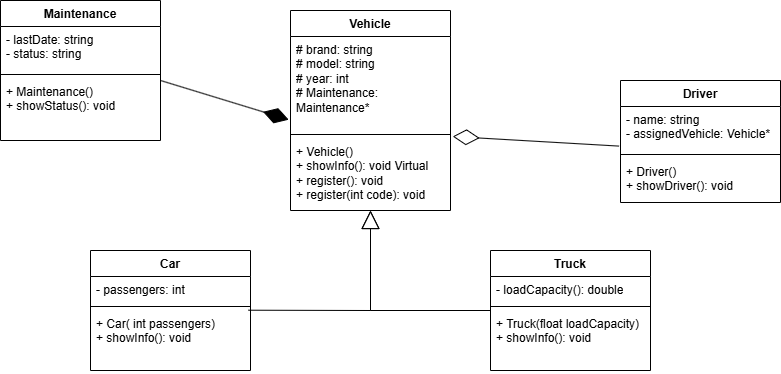

The diagram above was exported from draw.io. Its source (the exported page's mxGraphModel, read from the mxfile embedded in the PNG):
<mxGraphModel dx="1273" dy="570" grid="1" gridSize="10" guides="1" tooltips="1" connect="1" arrows="1" fold="1" page="1" pageScale="1" pageWidth="850" pageHeight="1100" math="0" shadow="0">
  <root>
    <mxCell id="0" />
    <mxCell id="1" parent="0" />
    <mxCell id="cZfGTDM_hwe8mUkhUj6p-1" value="Vehicle" style="swimlane;fontStyle=1;align=center;verticalAlign=top;childLayout=stackLayout;horizontal=1;startSize=26;horizontalStack=0;resizeParent=1;resizeParentMax=0;resizeLast=0;collapsible=1;marginBottom=0;whiteSpace=wrap;html=1;" parent="1" vertex="1">
      <mxGeometry x="320" y="80" width="160" height="200" as="geometry" />
    </mxCell>
    <mxCell id="cZfGTDM_hwe8mUkhUj6p-2" value="# brand: string&lt;div&gt;# model: string&lt;/div&gt;&lt;div&gt;# year: int&lt;/div&gt;&lt;div&gt;# Maintenance: Maintenance*&lt;/div&gt;&lt;div&gt;&lt;br&gt;&lt;/div&gt;" style="text;strokeColor=none;fillColor=none;align=left;verticalAlign=top;spacingLeft=4;spacingRight=4;overflow=hidden;rotatable=0;points=[[0,0.5],[1,0.5]];portConstraint=eastwest;whiteSpace=wrap;html=1;" parent="cZfGTDM_hwe8mUkhUj6p-1" vertex="1">
      <mxGeometry y="26" width="160" height="94" as="geometry" />
    </mxCell>
    <mxCell id="cZfGTDM_hwe8mUkhUj6p-3" value="" style="line;strokeWidth=1;fillColor=none;align=left;verticalAlign=middle;spacingTop=-1;spacingLeft=3;spacingRight=3;rotatable=0;labelPosition=right;points=[];portConstraint=eastwest;strokeColor=inherit;" parent="cZfGTDM_hwe8mUkhUj6p-1" vertex="1">
      <mxGeometry y="120" width="160" height="8" as="geometry" />
    </mxCell>
    <mxCell id="cZfGTDM_hwe8mUkhUj6p-4" value="+ Vehicle()&lt;div&gt;+ showInfo(): void Virtual&lt;/div&gt;&lt;div&gt;+ register(): void&amp;nbsp;&lt;/div&gt;&lt;div&gt;+ register(int code): void&lt;br&gt;&lt;div&gt;&lt;br&gt;&lt;/div&gt;&lt;/div&gt;" style="text;strokeColor=none;fillColor=none;align=left;verticalAlign=top;spacingLeft=4;spacingRight=4;overflow=hidden;rotatable=0;points=[[0,0.5],[1,0.5]];portConstraint=eastwest;whiteSpace=wrap;html=1;" parent="cZfGTDM_hwe8mUkhUj6p-1" vertex="1">
      <mxGeometry y="128" width="160" height="72" as="geometry" />
    </mxCell>
    <mxCell id="cZfGTDM_hwe8mUkhUj6p-6" value="Car" style="swimlane;fontStyle=1;align=center;verticalAlign=top;childLayout=stackLayout;horizontal=1;startSize=26;horizontalStack=0;resizeParent=1;resizeParentMax=0;resizeLast=0;collapsible=1;marginBottom=0;whiteSpace=wrap;html=1;" parent="1" vertex="1">
      <mxGeometry x="120" y="320" width="160" height="120" as="geometry" />
    </mxCell>
    <mxCell id="cZfGTDM_hwe8mUkhUj6p-7" value="- passengers:&amp;nbsp;int" style="text;strokeColor=none;fillColor=none;align=left;verticalAlign=top;spacingLeft=4;spacingRight=4;overflow=hidden;rotatable=0;points=[[0,0.5],[1,0.5]];portConstraint=eastwest;whiteSpace=wrap;html=1;" parent="cZfGTDM_hwe8mUkhUj6p-6" vertex="1">
      <mxGeometry y="26" width="160" height="26" as="geometry" />
    </mxCell>
    <mxCell id="cZfGTDM_hwe8mUkhUj6p-8" value="" style="line;strokeWidth=1;fillColor=none;align=left;verticalAlign=middle;spacingTop=-1;spacingLeft=3;spacingRight=3;rotatable=0;labelPosition=right;points=[];portConstraint=eastwest;strokeColor=inherit;" parent="cZfGTDM_hwe8mUkhUj6p-6" vertex="1">
      <mxGeometry y="52" width="160" height="8" as="geometry" />
    </mxCell>
    <mxCell id="cZfGTDM_hwe8mUkhUj6p-9" value="+ Car( int passengers)&lt;div&gt;+ showInfo(): void&lt;/div&gt;" style="text;strokeColor=none;fillColor=none;align=left;verticalAlign=top;spacingLeft=4;spacingRight=4;overflow=hidden;rotatable=0;points=[[0,0.5],[1,0.5]];portConstraint=eastwest;whiteSpace=wrap;html=1;" parent="cZfGTDM_hwe8mUkhUj6p-6" vertex="1">
      <mxGeometry y="60" width="160" height="60" as="geometry" />
    </mxCell>
    <mxCell id="cZfGTDM_hwe8mUkhUj6p-10" value="Truck" style="swimlane;fontStyle=1;align=center;verticalAlign=top;childLayout=stackLayout;horizontal=1;startSize=26;horizontalStack=0;resizeParent=1;resizeParentMax=0;resizeLast=0;collapsible=1;marginBottom=0;whiteSpace=wrap;html=1;" parent="1" vertex="1">
      <mxGeometry x="520" y="320" width="160" height="120" as="geometry" />
    </mxCell>
    <mxCell id="cZfGTDM_hwe8mUkhUj6p-11" value="- loadCapacity(): double" style="text;strokeColor=none;fillColor=none;align=left;verticalAlign=top;spacingLeft=4;spacingRight=4;overflow=hidden;rotatable=0;points=[[0,0.5],[1,0.5]];portConstraint=eastwest;whiteSpace=wrap;html=1;" parent="cZfGTDM_hwe8mUkhUj6p-10" vertex="1">
      <mxGeometry y="26" width="160" height="26" as="geometry" />
    </mxCell>
    <mxCell id="cZfGTDM_hwe8mUkhUj6p-12" value="" style="line;strokeWidth=1;fillColor=none;align=left;verticalAlign=middle;spacingTop=-1;spacingLeft=3;spacingRight=3;rotatable=0;labelPosition=right;points=[];portConstraint=eastwest;strokeColor=inherit;" parent="cZfGTDM_hwe8mUkhUj6p-10" vertex="1">
      <mxGeometry y="52" width="160" height="8" as="geometry" />
    </mxCell>
    <mxCell id="cZfGTDM_hwe8mUkhUj6p-13" value="+ Truck(float loadCapacity)&lt;div&gt;+ showInfo(): void&lt;/div&gt;" style="text;strokeColor=none;fillColor=none;align=left;verticalAlign=top;spacingLeft=4;spacingRight=4;overflow=hidden;rotatable=0;points=[[0,0.5],[1,0.5]];portConstraint=eastwest;whiteSpace=wrap;html=1;" parent="cZfGTDM_hwe8mUkhUj6p-10" vertex="1">
      <mxGeometry y="60" width="160" height="60" as="geometry" />
    </mxCell>
    <mxCell id="cZfGTDM_hwe8mUkhUj6p-20" value="Driver" style="swimlane;fontStyle=1;align=center;verticalAlign=top;childLayout=stackLayout;horizontal=1;startSize=26;horizontalStack=0;resizeParent=1;resizeParentMax=0;resizeLast=0;collapsible=1;marginBottom=0;whiteSpace=wrap;html=1;" parent="1" vertex="1">
      <mxGeometry x="650" y="150" width="160" height="122" as="geometry" />
    </mxCell>
    <mxCell id="cZfGTDM_hwe8mUkhUj6p-21" value="- name: string&lt;div&gt;- assignedVehicle: Vehicle*&lt;/div&gt;" style="text;strokeColor=none;fillColor=none;align=left;verticalAlign=top;spacingLeft=4;spacingRight=4;overflow=hidden;rotatable=0;points=[[0,0.5],[1,0.5]];portConstraint=eastwest;whiteSpace=wrap;html=1;" parent="cZfGTDM_hwe8mUkhUj6p-20" vertex="1">
      <mxGeometry y="26" width="160" height="44" as="geometry" />
    </mxCell>
    <mxCell id="cZfGTDM_hwe8mUkhUj6p-22" value="" style="line;strokeWidth=1;fillColor=none;align=left;verticalAlign=middle;spacingTop=-1;spacingLeft=3;spacingRight=3;rotatable=0;labelPosition=right;points=[];portConstraint=eastwest;strokeColor=inherit;" parent="cZfGTDM_hwe8mUkhUj6p-20" vertex="1">
      <mxGeometry y="70" width="160" height="8" as="geometry" />
    </mxCell>
    <mxCell id="cZfGTDM_hwe8mUkhUj6p-23" value="+ Driver()&lt;div&gt;+ showDriver(): void&lt;/div&gt;" style="text;strokeColor=none;fillColor=none;align=left;verticalAlign=top;spacingLeft=4;spacingRight=4;overflow=hidden;rotatable=0;points=[[0,0.5],[1,0.5]];portConstraint=eastwest;whiteSpace=wrap;html=1;" parent="cZfGTDM_hwe8mUkhUj6p-20" vertex="1">
      <mxGeometry y="78" width="160" height="44" as="geometry" />
    </mxCell>
    <mxCell id="cZfGTDM_hwe8mUkhUj6p-24" value="" style="endArrow=diamondThin;endFill=0;endSize=24;html=1;rounded=0;exitX=-0.009;exitY=0.9;exitDx=0;exitDy=0;exitPerimeter=0;entryX=1.014;entryY=-0.028;entryDx=0;entryDy=0;entryPerimeter=0;" parent="1" source="cZfGTDM_hwe8mUkhUj6p-21" target="cZfGTDM_hwe8mUkhUj6p-4" edge="1">
      <mxGeometry width="160" relative="1" as="geometry">
        <mxPoint x="350" y="360" as="sourcePoint" />
        <mxPoint x="510" y="360" as="targetPoint" />
      </mxGeometry>
    </mxCell>
    <mxCell id="cZfGTDM_hwe8mUkhUj6p-25" value="" style="endArrow=block;endSize=16;endFill=0;html=1;rounded=0;exitX=0.987;exitY=-0.005;exitDx=0;exitDy=0;exitPerimeter=0;" parent="1" source="cZfGTDM_hwe8mUkhUj6p-9" edge="1">
      <mxGeometry width="160" relative="1" as="geometry">
        <mxPoint x="350" y="360" as="sourcePoint" />
        <mxPoint x="400" y="280" as="targetPoint" />
        <Array as="points">
          <mxPoint x="400" y="380" />
        </Array>
      </mxGeometry>
    </mxCell>
    <mxCell id="cZfGTDM_hwe8mUkhUj6p-26" value="" style="endArrow=block;endSize=16;endFill=0;html=1;rounded=0;" parent="1" edge="1">
      <mxGeometry width="160" relative="1" as="geometry">
        <mxPoint x="520" y="380" as="sourcePoint" />
        <mxPoint x="400" y="280" as="targetPoint" />
        <Array as="points">
          <mxPoint x="400" y="380" />
        </Array>
      </mxGeometry>
    </mxCell>
    <mxCell id="cZfGTDM_hwe8mUkhUj6p-27" value="Maintenance" style="swimlane;fontStyle=1;align=center;verticalAlign=top;childLayout=stackLayout;horizontal=1;startSize=26;horizontalStack=0;resizeParent=1;resizeParentMax=0;resizeLast=0;collapsible=1;marginBottom=0;whiteSpace=wrap;html=1;" parent="1" vertex="1">
      <mxGeometry x="30" y="70" width="160" height="140" as="geometry" />
    </mxCell>
    <mxCell id="cZfGTDM_hwe8mUkhUj6p-28" value="- lastDate: string&lt;div&gt;- status: string&lt;/div&gt;" style="text;strokeColor=none;fillColor=none;align=left;verticalAlign=top;spacingLeft=4;spacingRight=4;overflow=hidden;rotatable=0;points=[[0,0.5],[1,0.5]];portConstraint=eastwest;whiteSpace=wrap;html=1;" parent="cZfGTDM_hwe8mUkhUj6p-27" vertex="1">
      <mxGeometry y="26" width="160" height="44" as="geometry" />
    </mxCell>
    <mxCell id="cZfGTDM_hwe8mUkhUj6p-29" value="" style="line;strokeWidth=1;fillColor=none;align=left;verticalAlign=middle;spacingTop=-1;spacingLeft=3;spacingRight=3;rotatable=0;labelPosition=right;points=[];portConstraint=eastwest;strokeColor=inherit;" parent="cZfGTDM_hwe8mUkhUj6p-27" vertex="1">
      <mxGeometry y="70" width="160" height="8" as="geometry" />
    </mxCell>
    <mxCell id="cZfGTDM_hwe8mUkhUj6p-30" value="+&amp;nbsp;Maintenance()&lt;div&gt;+ showStatus(): void&lt;/div&gt;" style="text;strokeColor=none;fillColor=none;align=left;verticalAlign=top;spacingLeft=4;spacingRight=4;overflow=hidden;rotatable=0;points=[[0,0.5],[1,0.5]];portConstraint=eastwest;whiteSpace=wrap;html=1;" parent="cZfGTDM_hwe8mUkhUj6p-27" vertex="1">
      <mxGeometry y="78" width="160" height="62" as="geometry" />
    </mxCell>
    <mxCell id="cZfGTDM_hwe8mUkhUj6p-31" value="" style="endArrow=diamondThin;endFill=1;endSize=24;html=1;rounded=0;entryX=-0.011;entryY=0.885;entryDx=0;entryDy=0;entryPerimeter=0;exitX=1;exitY=0.032;exitDx=0;exitDy=0;exitPerimeter=0;" parent="1" source="cZfGTDM_hwe8mUkhUj6p-30" target="cZfGTDM_hwe8mUkhUj6p-2" edge="1">
      <mxGeometry width="160" relative="1" as="geometry">
        <mxPoint x="370" y="100" as="sourcePoint" />
        <mxPoint x="530" y="100" as="targetPoint" />
      </mxGeometry>
    </mxCell>
  </root>
</mxGraphModel>